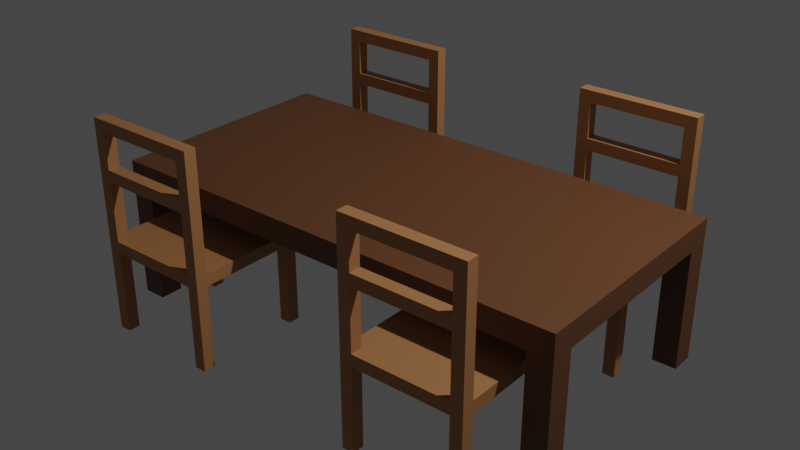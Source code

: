 # Source: table_chair.blend  (saved by Blender 3.4.6; exported with 4.5.12 LTS)
import bpy
from mathutils import Matrix  # noqa: F401  (used for matrix-valued properties, if any)

bpy.ops.wm.read_factory_settings(use_empty=True)
scene = bpy.context.scene
scene.name = 'Scene'

# ---- collections
col_camera_light = bpy.data.collections.new('Camera_Light'); scene.collection.children.link(col_camera_light)
col_furniture = bpy.data.collections.new('Furniture'); scene.collection.children.link(col_furniture)

# ---- materials (node trees are filled in below, after node groups)
mat_chair = bpy.data.materials.new('Chair')
mat_chair.use_transparent_shadow = False
mat_chair.diffuse_color = (0.4397, 0.1981, 0.07421, 1.0)
mat_table = bpy.data.materials.new('Table')
mat_table.use_transparent_shadow = False
mat_table.diffuse_color = (0.1441, 0.05613, 0.02122, 1.0)

# ---- material node trees
mat_chair.use_nodes = True; mat_chair.node_tree.nodes.clear()
_N = mat_chair.node_tree.nodes; _L = mat_chair.node_tree.links
n0 = _N.new('ShaderNodeBsdfPrincipled'); n0.name = 'Principled BSDF'; n0.location = (-69, 284)
n0.distribution = 'GGX'
n0.subsurface_method = 'RANDOM_WALK_SKIN'
n0.inputs[0].default_value = (0.4397, 0.1981, 0.07421, 1.0)
n0.inputs[3].default_value = 1.45
n0.inputs[27].default_value = (0.0, 0.0, 0.0, 1.0)
n0.inputs[28].default_value = 1.0
n1 = _N.new('ShaderNodeOutputMaterial'); n1.name = 'Material Output'; n1.location = (411, 245)
_L.new(n0.outputs[0], n1.inputs[0])
n1.is_active_output = True
mat_table.use_nodes = True; mat_table.node_tree.nodes.clear()
_N = mat_table.node_tree.nodes; _L = mat_table.node_tree.links
n0 = _N.new('ShaderNodeBsdfPrincipled'); n0.name = 'Principled BSDF'; n0.location = (10, 300)
n0.distribution = 'GGX'
n0.subsurface_method = 'RANDOM_WALK_SKIN'
n0.inputs[0].default_value = (0.1441, 0.05613, 0.02122, 1.0)
n0.inputs[3].default_value = 1.45
n0.inputs[27].default_value = (0.0, 0.0, 0.0, 1.0)
n0.inputs[28].default_value = 1.0
n1 = _N.new('ShaderNodeOutputMaterial'); n1.name = 'Material Output'; n1.location = (300, 300)
_L.new(n0.outputs[0], n1.inputs[0])
n1.is_active_output = True

# ---- world
world_world = bpy.data.worlds.new('World'); scene.world = world_world
world_world.use_nodes = True; world_world.node_tree.nodes.clear()
_N = world_world.node_tree.nodes; _L = world_world.node_tree.links
n0 = _N.new('ShaderNodeOutputWorld'); n0.name = 'World Output'; n0.location = (300, 300)
n1 = _N.new('ShaderNodeBackground'); n1.name = 'Background'; n1.location = (10, 300)
n1.inputs[0].default_value = (0.05088, 0.05088, 0.05088, 1.0)
_L.new(n1.outputs[0], n0.inputs[0])
n0.is_active_output = True
world_world.color = (0.05088, 0.05088, 0.05088)
world_world.use_sun_shadow = False
world_world.sun_shadow_jitter_overblur = 0.0

# ---- cameras
cam_camera_001 = bpy.data.cameras.new('Camera.001')
cam_camera_001.clip_end = 100.0
cam_camera_001.ortho_scale = 7.314

# ---- lights
light_light_001 = bpy.data.lights.new('Light.001', 'POINT')
light_light_001.transmission_factor = 0.0
light_light_001.energy = 1000.0
light_light_001.shadow_soft_size = 0.1
light_light_001.shadow_maximum_resolution = 0.006
light_light_001.use_absolute_resolution = True

# ---- meshes
me_cube_003 = bpy.data.meshes.new('Cube.003')
me_cube_003.from_pydata([(-0.5, -0.5, -0.1), (-0.5, -0.5, -7.451e-09), (-0.5, 0.5, -0.1), (-0.5, 0.5, -7.451e-09), (0.5, -0.5, -0.1), (0.5, -0.5, -7.451e-09), (0.5, 0.5, -0.1), (0.5, 0.5, -7.451e-09), (-0.5, 0.4, -0.1), (-0.5, -0.4, -0.1), (-0.5, -0.4, -7.451e-09), (-0.5, 0.4, -7.451e-09), (0.5, -0.4, -0.1), (0.5, 0.4, -0.1), (0.5, 0.4, -7.451e-09), (0.5, -0.4, -7.451e-09), (0.4, 0.5, -0.1), (-0.4, 0.5, -0.1), (-0.4, 0.5, -7.451e-09), (0.4, 0.5, -7.451e-09), (-0.4, -0.5, -0.1), (0.4, -0.5, -0.1), (0.4, -0.5, -7.451e-09), (-0.4, -0.5, -7.451e-09), (-0.4, 0.4, -7.451e-09), (0.4, 0.4, -7.451e-09), (-0.4, -0.4, -7.451e-09), (0.4, -0.4, -7.451e-09), (0.4, 0.4, -0.1), (-0.4, 0.4, -0.1), (0.4, -0.4, -0.1), (-0.4, -0.4, -0.1), (-0.5, -0.4, -0.8), (-0.5, -0.5, -0.8), (-0.4, 0.5, -0.8), (-0.5, 0.5, -0.8), (0.5, 0.4, -0.8), (0.5, 0.5, -0.8), (0.4, -0.5, -0.8), (0.5, -0.5, -0.8), (-0.5, 0.4, -0.8), (0.5, -0.4, -0.8), (-0.4, 0.4, -0.8), (-0.4, -0.4, -0.8), (0.4, 0.5, -0.8), (-0.4, -0.5, -0.8), (0.4, 0.4, -0.8), (0.4, -0.4, -0.8), (0.5, -0.4, 1.0), (0.5, -0.5, 1.0), (-0.4, -0.5, 1.0), (-0.5, -0.5, 1.0), (-0.5, -0.4, 1.0), (0.4, -0.4, 1.0), (0.4, -0.5, 1.0), (-0.4, -0.4, 1.0), (-0.5, -0.5, 0.9), (-0.5, -0.4, 0.9), (-0.4, -0.5, 0.9), (-0.4, -0.4, 0.9), (0.5, -0.5, 0.9), (0.4, -0.5, 0.9), (0.4, -0.4, 0.9), (0.5, -0.4, 0.9), (-0.5, -0.4, 0.6), (-0.5, -0.5, 0.6), (-0.4, -0.5, 0.6), (-0.4, -0.4, 0.6), (-0.5, -0.4, 0.5), (-0.5, -0.5, 0.5), (-0.4, -0.5, 0.5), (-0.4, -0.4, 0.5), (0.4, -0.5, 0.6), (0.5, -0.4, 0.6), (0.5, -0.5, 0.6), (0.4, -0.4, 0.6), (0.4, -0.5, 0.5), (0.5, -0.4, 0.5), (0.5, -0.5, 0.5), (0.4, -0.4, 0.5)], [], [(8, 11, 3, 2), (16, 19, 7, 6), (12, 15, 5, 4), (20, 23, 1, 0), (0, 9, 32, 33), (61, 60, 49, 54), (18, 3, 11, 24), (24, 11, 10, 26), (29, 8, 40, 42), (28, 13, 12, 30), (6, 7, 14, 13), (13, 14, 15, 12), (0, 1, 10, 9), (9, 10, 11, 8), (8, 29, 31, 9), (29, 28, 30, 31), (6, 13, 36, 37), (17, 16, 28, 29), (14, 25, 27, 15), (25, 24, 26, 27), (7, 19, 25, 14), (19, 18, 24, 25), (57, 56, 51, 52), (27, 26, 23, 22), (16, 6, 37, 44), (31, 30, 21, 20), (4, 5, 22, 21), (21, 22, 23, 20), (2, 3, 18, 17), (17, 18, 19, 16), (47, 41, 39, 38), (44, 37, 36, 46), (35, 34, 42, 40), (32, 43, 45, 33), (9, 31, 43, 32), (12, 4, 39, 41), (17, 29, 42, 34), (31, 20, 45, 43), (20, 0, 33, 45), (28, 16, 44, 46), (4, 21, 38, 39), (13, 28, 46, 36), (21, 30, 47, 38), (2, 17, 34, 35), (8, 2, 35, 40), (30, 12, 41, 47), (55, 52, 51, 50), (48, 53, 54, 49), (63, 62, 53, 48), (58, 59, 62, 61), (60, 63, 48, 49), (56, 58, 50, 51), (50, 58, 61, 54), (59, 57, 52, 55), (67, 64, 57, 59), (66, 67, 59, 58), (65, 66, 58, 56), (64, 65, 56, 57), (74, 73, 63, 60), (75, 72, 61, 62), (73, 75, 62, 63), (72, 74, 60, 61), (68, 69, 65, 64), (69, 70, 66, 65), (75, 79, 71, 67), (71, 68, 64, 67), (26, 10, 68, 71), (23, 26, 71, 70), (1, 23, 70, 69), (10, 1, 69, 68), (76, 78, 74, 72), (77, 79, 75, 73), (72, 75, 67, 66), (78, 77, 73, 74), (5, 15, 77, 78), (27, 22, 76, 79), (15, 27, 79, 77), (22, 5, 78, 76), (59, 55, 53, 62), (55, 50, 54, 53), (79, 76, 70, 71), (76, 72, 66, 70)])
_uv = me_cube_003.uv_layers.new(name='UVMap')
_uv.uv.foreach_set('vector', [0.375, 0.1667, 0.625, 0.1667, 0.625, 0.25, 0.375, 0.25, 0.375, 0.4167, 0.625, 0.4167, 0.625, 0.5, 0.375, 0.5, 0.375, 0.6667, 0.625, 0.6667, 0.625, 0.75, 0.375, 0.75, 0.375, 0.9167, 0.625, 0.9167, 0.625, 1.0, 0.375, 1.0, 0.375, 0.0, 0.375, 0.08333, 0.375, 0.08333, 0.375, 0.0, 0.625, 0.8333, 0.625, 0.75, 0.625, 0.75, 0.625, 0.8333, 0.7917, 0.5, 0.875, 0.5, 0.875, 0.5833, 0.7917, 0.5833, 0.7917, 0.5833, 0.875, 0.5833, 0.875, 0.6667, 0.7917, 0.6667, 0.2083, 0.5833, 0.125, 0.5833, 0.125, 0.5833, 0.2083, 0.5833, 0.2917, 0.5833, 0.375, 0.5833, 0.375, 0.6667, 0.2917, 0.6667, 0.375, 0.5, 0.625, 0.5, 0.625, 0.5833, 0.375, 0.5833, 0.375, 0.5833, 0.625, 0.5833, 0.625, 0.6667, 0.375, 0.6667, 0.375, 0.0, 0.625, 0.0, 0.625, 0.08333, 0.375, 0.08333, 0.375, 0.08333, 0.625, 0.08333, 0.625, 0.1667, 0.375, 0.1667, 0.125, 0.5833, 0.2083, 0.5833, 0.2083, 0.6667, 0.125, 0.6667, 0.2083, 0.5833, 0.2917, 0.5833, 0.2917, 0.6667, 0.2083, 0.6667, 0.375, 0.5, 0.375, 0.5833, 0.375, 0.5833, 0.375, 0.5, 0.2083, 0.5, 0.2917, 0.5, 0.2917, 0.5833, 0.2083, 0.5833, 0.625, 0.5833, 0.7083, 0.5833, 0.7083, 0.6667, 0.625, 0.6667, 0.7083, 0.5833, 0.7917, 0.5833, 0.7917, 0.6667, 0.7083, 0.6667, 0.625, 0.5, 0.7083, 0.5, 0.7083, 0.5833, 0.625, 0.5833, 0.7083, 0.5, 0.7917, 0.5, 0.7917, 0.5833, 0.7083, 0.5833, 0.625, 0.08333, 0.625, 0.0, 0.625, 0.0, 0.625, 0.08333, 0.7083, 0.6667, 0.7917, 0.6667, 0.7917, 0.75, 0.7083, 0.75, 0.375, 0.4167, 0.375, 0.5, 0.375, 0.5, 0.375, 0.4167, 0.2083, 0.6667, 0.2917, 0.6667, 0.2917, 0.75, 0.2083, 0.75, 0.375, 0.75, 0.625, 0.75, 0.625, 0.8333, 0.375, 0.8333, 0.375, 0.8333, 0.625, 0.8333, 0.625, 0.9167, 0.375, 0.9167, 0.375, 0.25, 0.625, 0.25, 0.625, 0.3333, 0.375, 0.3333, 0.375, 0.3333, 0.625, 0.3333, 0.625, 0.4167, 0.375, 0.4167, 0.2917, 0.6667, 0.375, 0.6667, 0.375, 0.75, 0.2917, 0.75, 0.2917, 0.5, 0.375, 0.5, 0.375, 0.5833, 0.2917, 0.5833, 0.125, 0.5, 0.2083, 0.5, 0.2083, 0.5833, 0.125, 0.5833, 0.125, 0.6667, 0.2083, 0.6667, 0.2083, 0.75, 0.125, 0.75, 0.125, 0.6667, 0.2083, 0.6667, 0.2083, 0.6667, 0.125, 0.6667, 0.375, 0.6667, 0.375, 0.75, 0.375, 0.75, 0.375, 0.6667, 0.2083, 0.5, 0.2083, 0.5833, 0.2083, 0.5833, 0.2083, 0.5, 0.2083, 0.6667, 0.2083, 0.75, 0.2083, 0.75, 0.2083, 0.6667, 0.375, 0.9167, 0.375, 1.0, 0.375, 1.0, 0.375, 0.9167, 0.2917, 0.5833, 0.2917, 0.5, 0.2917, 0.5, 0.2917, 0.5833, 0.375, 0.75, 0.375, 0.8333, 0.375, 0.8333, 0.375, 0.75, 0.375, 0.5833, 0.2917, 0.5833, 0.2917, 0.5833, 0.375, 0.5833, 0.2917, 0.75, 0.2917, 0.6667, 0.2917, 0.6667, 0.2917, 0.75, 0.375, 0.25, 0.375, 0.3333, 0.375, 0.3333, 0.375, 0.25, 0.375, 0.1667, 0.375, 0.25, 0.375, 0.25, 0.375, 0.1667, 0.2917, 0.6667, 0.375, 0.6667, 0.375, 0.6667, 0.2917, 0.6667, 0.7917, 0.6667, 0.875, 0.6667, 0.875, 0.75, 0.7917, 0.75, 0.625, 0.6667, 0.7083, 0.6667, 0.7083, 0.75, 0.625, 0.75, 0.625, 0.6667, 0.7083, 0.6667, 0.7083, 0.6667, 0.625, 0.6667, 0.7917, 0.75, 0.7917, 0.6667, 0.7083, 0.6667, 0.7083, 0.75, 0.625, 0.75, 0.625, 0.6667, 0.625, 0.6667, 0.625, 0.75, 0.625, 1.0, 0.625, 0.9167, 0.625, 0.9167, 0.625, 1.0, 0.625, 0.9167, 0.625, 0.9167, 0.625, 0.8333, 0.625, 0.8333, 0.7917, 0.6667, 0.875, 0.6667, 0.875, 0.6667, 0.7917, 0.6667, 0.7917, 0.6667, 0.875, 0.6667, 0.875, 0.6667, 0.7917, 0.6667, 0.7917, 0.75, 0.7917, 0.6667, 0.7917, 0.6667, 0.7917, 0.75, 0.625, 1.0, 0.625, 0.9167, 0.625, 0.9167, 0.625, 1.0, 0.625, 0.08333, 0.625, 0.0, 0.625, 0.0, 0.625, 0.08333, 0.625, 0.75, 0.625, 0.6667, 0.625, 0.6667, 0.625, 0.75, 0.7083, 0.6667, 0.7083, 0.75, 0.7083, 0.75, 0.7083, 0.6667, 0.625, 0.6667, 0.7083, 0.6667, 0.7083, 0.6667, 0.625, 0.6667, 0.625, 0.8333, 0.625, 0.75, 0.625, 0.75, 0.625, 0.8333, 0.625, 0.08333, 0.625, 0.0, 0.625, 0.0, 0.625, 0.08333, 0.625, 1.0, 0.625, 0.9167, 0.625, 0.9167, 0.625, 1.0, 0.7083, 0.6667, 0.7083, 0.6667, 0.7917, 0.6667, 0.7917, 0.6667, 0.7917, 0.6667, 0.875, 0.6667, 0.875, 0.6667, 0.7917, 0.6667, 0.7917, 0.6667, 0.875, 0.6667, 0.875, 0.6667, 0.7917, 0.6667, 0.7917, 0.75, 0.7917, 0.6667, 0.7917, 0.6667, 0.7917, 0.75, 0.625, 1.0, 0.625, 0.9167, 0.625, 0.9167, 0.625, 1.0, 0.625, 0.08333, 0.625, 0.0, 0.625, 0.0, 0.625, 0.08333, 0.625, 0.8333, 0.625, 0.75, 0.625, 0.75, 0.625, 0.8333, 0.625, 0.6667, 0.7083, 0.6667, 0.7083, 0.6667, 0.625, 0.6667, 0.7083, 0.75, 0.7083, 0.6667, 0.7917, 0.6667, 0.7917, 0.75, 0.625, 0.75, 0.625, 0.6667, 0.625, 0.6667, 0.625, 0.75, 0.625, 0.75, 0.625, 0.6667, 0.625, 0.6667, 0.625, 0.75, 0.7083, 0.6667, 0.7083, 0.75, 0.7083, 0.75, 0.7083, 0.6667, 0.625, 0.6667, 0.7083, 0.6667, 0.7083, 0.6667, 0.625, 0.6667, 0.625, 0.8333, 0.625, 0.75, 0.625, 0.75, 0.625, 0.8333, 0.7917, 0.6667, 0.7917, 0.6667, 0.7083, 0.6667, 0.7083, 0.6667, 0.7917, 0.6667, 0.7917, 0.75, 0.7083, 0.75, 0.7083, 0.6667, 0.7083, 0.6667, 0.7083, 0.75, 0.7917, 0.75, 0.7917, 0.6667, 0.625, 0.8333, 0.625, 0.8333, 0.625, 0.9167, 0.625, 0.9167])
me_cube_003.materials.append(mat_chair)
me_cube_003.update()
me_cube_004 = bpy.data.meshes.new('Cube.004')
me_cube_004.from_pydata([(-0.5, -0.5, -0.1), (-0.5, -0.5, -7.451e-09), (-0.5, 0.5, -0.1), (-0.5, 0.5, -7.451e-09), (0.5, -0.5, -0.1), (0.5, -0.5, -7.451e-09), (0.5, 0.5, -0.1), (0.5, 0.5, -7.451e-09), (-0.5, 0.4, -0.1), (-0.5, -0.4, -0.1), (-0.5, -0.4, -7.451e-09), (-0.5, 0.4, -7.451e-09), (0.5, -0.4, -0.1), (0.5, 0.4, -0.1), (0.5, 0.4, -7.451e-09), (0.5, -0.4, -7.451e-09), (0.4, 0.5, -0.1), (-0.4, 0.5, -0.1), (-0.4, 0.5, -7.451e-09), (0.4, 0.5, -7.451e-09), (-0.4, -0.5, -0.1), (0.4, -0.5, -0.1), (0.4, -0.5, -7.451e-09), (-0.4, -0.5, -7.451e-09), (-0.4, 0.4, -7.451e-09), (0.4, 0.4, -7.451e-09), (-0.4, -0.4, -7.451e-09), (0.4, -0.4, -7.451e-09), (0.4, 0.4, -0.1), (-0.4, 0.4, -0.1), (0.4, -0.4, -0.1), (-0.4, -0.4, -0.1), (-0.5, -0.4, -0.8), (-0.5, -0.5, -0.8), (-0.4, 0.5, -0.8), (-0.5, 0.5, -0.8), (0.5, 0.4, -0.8), (0.5, 0.5, -0.8), (0.4, -0.5, -0.8), (0.5, -0.5, -0.8), (-0.5, 0.4, -0.8), (0.5, -0.4, -0.8), (-0.4, 0.4, -0.8), (-0.4, -0.4, -0.8), (0.4, 0.5, -0.8), (-0.4, -0.5, -0.8), (0.4, 0.4, -0.8), (0.4, -0.4, -0.8), (0.5, -0.4, 1.0), (0.5, -0.5, 1.0), (-0.4, -0.5, 1.0), (-0.5, -0.5, 1.0), (-0.5, -0.4, 1.0), (0.4, -0.4, 1.0), (0.4, -0.5, 1.0), (-0.4, -0.4, 1.0), (-0.5, -0.5, 0.9), (-0.5, -0.4, 0.9), (-0.4, -0.5, 0.9), (-0.4, -0.4, 0.9), (0.5, -0.5, 0.9), (0.4, -0.5, 0.9), (0.4, -0.4, 0.9), (0.5, -0.4, 0.9), (-0.5, -0.4, 0.6), (-0.5, -0.5, 0.6), (-0.4, -0.5, 0.6), (-0.4, -0.4, 0.6), (-0.5, -0.4, 0.5), (-0.5, -0.5, 0.5), (-0.4, -0.5, 0.5), (-0.4, -0.4, 0.5), (0.4, -0.5, 0.6), (0.5, -0.4, 0.6), (0.5, -0.5, 0.6), (0.4, -0.4, 0.6), (0.4, -0.5, 0.5), (0.5, -0.4, 0.5), (0.5, -0.5, 0.5), (0.4, -0.4, 0.5)], [], [(8, 11, 3, 2), (16, 19, 7, 6), (12, 15, 5, 4), (20, 23, 1, 0), (0, 9, 32, 33), (61, 60, 49, 54), (18, 3, 11, 24), (24, 11, 10, 26), (29, 8, 40, 42), (28, 13, 12, 30), (6, 7, 14, 13), (13, 14, 15, 12), (0, 1, 10, 9), (9, 10, 11, 8), (8, 29, 31, 9), (29, 28, 30, 31), (6, 13, 36, 37), (17, 16, 28, 29), (14, 25, 27, 15), (25, 24, 26, 27), (7, 19, 25, 14), (19, 18, 24, 25), (57, 56, 51, 52), (27, 26, 23, 22), (16, 6, 37, 44), (31, 30, 21, 20), (4, 5, 22, 21), (21, 22, 23, 20), (2, 3, 18, 17), (17, 18, 19, 16), (47, 41, 39, 38), (44, 37, 36, 46), (35, 34, 42, 40), (32, 43, 45, 33), (9, 31, 43, 32), (12, 4, 39, 41), (17, 29, 42, 34), (31, 20, 45, 43), (20, 0, 33, 45), (28, 16, 44, 46), (4, 21, 38, 39), (13, 28, 46, 36), (21, 30, 47, 38), (2, 17, 34, 35), (8, 2, 35, 40), (30, 12, 41, 47), (55, 52, 51, 50), (48, 53, 54, 49), (63, 62, 53, 48), (58, 59, 62, 61), (60, 63, 48, 49), (56, 58, 50, 51), (50, 58, 61, 54), (59, 57, 52, 55), (67, 64, 57, 59), (66, 67, 59, 58), (65, 66, 58, 56), (64, 65, 56, 57), (74, 73, 63, 60), (75, 72, 61, 62), (73, 75, 62, 63), (72, 74, 60, 61), (68, 69, 65, 64), (69, 70, 66, 65), (75, 79, 71, 67), (71, 68, 64, 67), (26, 10, 68, 71), (23, 26, 71, 70), (1, 23, 70, 69), (10, 1, 69, 68), (76, 78, 74, 72), (77, 79, 75, 73), (72, 75, 67, 66), (78, 77, 73, 74), (5, 15, 77, 78), (27, 22, 76, 79), (15, 27, 79, 77), (22, 5, 78, 76), (59, 55, 53, 62), (55, 50, 54, 53), (79, 76, 70, 71), (76, 72, 66, 70)])
_uv = me_cube_004.uv_layers.new(name='UVMap')
_uv.uv.foreach_set('vector', [0.375, 0.1667, 0.625, 0.1667, 0.625, 0.25, 0.375, 0.25, 0.375, 0.4167, 0.625, 0.4167, 0.625, 0.5, 0.375, 0.5, 0.375, 0.6667, 0.625, 0.6667, 0.625, 0.75, 0.375, 0.75, 0.375, 0.9167, 0.625, 0.9167, 0.625, 1.0, 0.375, 1.0, 0.375, 0.0, 0.375, 0.08333, 0.375, 0.08333, 0.375, 0.0, 0.625, 0.8333, 0.625, 0.75, 0.625, 0.75, 0.625, 0.8333, 0.7917, 0.5, 0.875, 0.5, 0.875, 0.5833, 0.7917, 0.5833, 0.7917, 0.5833, 0.875, 0.5833, 0.875, 0.6667, 0.7917, 0.6667, 0.2083, 0.5833, 0.125, 0.5833, 0.125, 0.5833, 0.2083, 0.5833, 0.2917, 0.5833, 0.375, 0.5833, 0.375, 0.6667, 0.2917, 0.6667, 0.375, 0.5, 0.625, 0.5, 0.625, 0.5833, 0.375, 0.5833, 0.375, 0.5833, 0.625, 0.5833, 0.625, 0.6667, 0.375, 0.6667, 0.375, 0.0, 0.625, 0.0, 0.625, 0.08333, 0.375, 0.08333, 0.375, 0.08333, 0.625, 0.08333, 0.625, 0.1667, 0.375, 0.1667, 0.125, 0.5833, 0.2083, 0.5833, 0.2083, 0.6667, 0.125, 0.6667, 0.2083, 0.5833, 0.2917, 0.5833, 0.2917, 0.6667, 0.2083, 0.6667, 0.375, 0.5, 0.375, 0.5833, 0.375, 0.5833, 0.375, 0.5, 0.2083, 0.5, 0.2917, 0.5, 0.2917, 0.5833, 0.2083, 0.5833, 0.625, 0.5833, 0.7083, 0.5833, 0.7083, 0.6667, 0.625, 0.6667, 0.7083, 0.5833, 0.7917, 0.5833, 0.7917, 0.6667, 0.7083, 0.6667, 0.625, 0.5, 0.7083, 0.5, 0.7083, 0.5833, 0.625, 0.5833, 0.7083, 0.5, 0.7917, 0.5, 0.7917, 0.5833, 0.7083, 0.5833, 0.625, 0.08333, 0.625, 0.0, 0.625, 0.0, 0.625, 0.08333, 0.7083, 0.6667, 0.7917, 0.6667, 0.7917, 0.75, 0.7083, 0.75, 0.375, 0.4167, 0.375, 0.5, 0.375, 0.5, 0.375, 0.4167, 0.2083, 0.6667, 0.2917, 0.6667, 0.2917, 0.75, 0.2083, 0.75, 0.375, 0.75, 0.625, 0.75, 0.625, 0.8333, 0.375, 0.8333, 0.375, 0.8333, 0.625, 0.8333, 0.625, 0.9167, 0.375, 0.9167, 0.375, 0.25, 0.625, 0.25, 0.625, 0.3333, 0.375, 0.3333, 0.375, 0.3333, 0.625, 0.3333, 0.625, 0.4167, 0.375, 0.4167, 0.2917, 0.6667, 0.375, 0.6667, 0.375, 0.75, 0.2917, 0.75, 0.2917, 0.5, 0.375, 0.5, 0.375, 0.5833, 0.2917, 0.5833, 0.125, 0.5, 0.2083, 0.5, 0.2083, 0.5833, 0.125, 0.5833, 0.125, 0.6667, 0.2083, 0.6667, 0.2083, 0.75, 0.125, 0.75, 0.125, 0.6667, 0.2083, 0.6667, 0.2083, 0.6667, 0.125, 0.6667, 0.375, 0.6667, 0.375, 0.75, 0.375, 0.75, 0.375, 0.6667, 0.2083, 0.5, 0.2083, 0.5833, 0.2083, 0.5833, 0.2083, 0.5, 0.2083, 0.6667, 0.2083, 0.75, 0.2083, 0.75, 0.2083, 0.6667, 0.375, 0.9167, 0.375, 1.0, 0.375, 1.0, 0.375, 0.9167, 0.2917, 0.5833, 0.2917, 0.5, 0.2917, 0.5, 0.2917, 0.5833, 0.375, 0.75, 0.375, 0.8333, 0.375, 0.8333, 0.375, 0.75, 0.375, 0.5833, 0.2917, 0.5833, 0.2917, 0.5833, 0.375, 0.5833, 0.2917, 0.75, 0.2917, 0.6667, 0.2917, 0.6667, 0.2917, 0.75, 0.375, 0.25, 0.375, 0.3333, 0.375, 0.3333, 0.375, 0.25, 0.375, 0.1667, 0.375, 0.25, 0.375, 0.25, 0.375, 0.1667, 0.2917, 0.6667, 0.375, 0.6667, 0.375, 0.6667, 0.2917, 0.6667, 0.7917, 0.6667, 0.875, 0.6667, 0.875, 0.75, 0.7917, 0.75, 0.625, 0.6667, 0.7083, 0.6667, 0.7083, 0.75, 0.625, 0.75, 0.625, 0.6667, 0.7083, 0.6667, 0.7083, 0.6667, 0.625, 0.6667, 0.7917, 0.75, 0.7917, 0.6667, 0.7083, 0.6667, 0.7083, 0.75, 0.625, 0.75, 0.625, 0.6667, 0.625, 0.6667, 0.625, 0.75, 0.625, 1.0, 0.625, 0.9167, 0.625, 0.9167, 0.625, 1.0, 0.625, 0.9167, 0.625, 0.9167, 0.625, 0.8333, 0.625, 0.8333, 0.7917, 0.6667, 0.875, 0.6667, 0.875, 0.6667, 0.7917, 0.6667, 0.7917, 0.6667, 0.875, 0.6667, 0.875, 0.6667, 0.7917, 0.6667, 0.7917, 0.75, 0.7917, 0.6667, 0.7917, 0.6667, 0.7917, 0.75, 0.625, 1.0, 0.625, 0.9167, 0.625, 0.9167, 0.625, 1.0, 0.625, 0.08333, 0.625, 0.0, 0.625, 0.0, 0.625, 0.08333, 0.625, 0.75, 0.625, 0.6667, 0.625, 0.6667, 0.625, 0.75, 0.7083, 0.6667, 0.7083, 0.75, 0.7083, 0.75, 0.7083, 0.6667, 0.625, 0.6667, 0.7083, 0.6667, 0.7083, 0.6667, 0.625, 0.6667, 0.625, 0.8333, 0.625, 0.75, 0.625, 0.75, 0.625, 0.8333, 0.625, 0.08333, 0.625, 0.0, 0.625, 0.0, 0.625, 0.08333, 0.625, 1.0, 0.625, 0.9167, 0.625, 0.9167, 0.625, 1.0, 0.7083, 0.6667, 0.7083, 0.6667, 0.7917, 0.6667, 0.7917, 0.6667, 0.7917, 0.6667, 0.875, 0.6667, 0.875, 0.6667, 0.7917, 0.6667, 0.7917, 0.6667, 0.875, 0.6667, 0.875, 0.6667, 0.7917, 0.6667, 0.7917, 0.75, 0.7917, 0.6667, 0.7917, 0.6667, 0.7917, 0.75, 0.625, 1.0, 0.625, 0.9167, 0.625, 0.9167, 0.625, 1.0, 0.625, 0.08333, 0.625, 0.0, 0.625, 0.0, 0.625, 0.08333, 0.625, 0.8333, 0.625, 0.75, 0.625, 0.75, 0.625, 0.8333, 0.625, 0.6667, 0.7083, 0.6667, 0.7083, 0.6667, 0.625, 0.6667, 0.7083, 0.75, 0.7083, 0.6667, 0.7917, 0.6667, 0.7917, 0.75, 0.625, 0.75, 0.625, 0.6667, 0.625, 0.6667, 0.625, 0.75, 0.625, 0.75, 0.625, 0.6667, 0.625, 0.6667, 0.625, 0.75, 0.7083, 0.6667, 0.7083, 0.75, 0.7083, 0.75, 0.7083, 0.6667, 0.625, 0.6667, 0.7083, 0.6667, 0.7083, 0.6667, 0.625, 0.6667, 0.625, 0.8333, 0.625, 0.75, 0.625, 0.75, 0.625, 0.8333, 0.7917, 0.6667, 0.7917, 0.6667, 0.7083, 0.6667, 0.7083, 0.6667, 0.7917, 0.6667, 0.7917, 0.75, 0.7083, 0.75, 0.7083, 0.6667, 0.7083, 0.6667, 0.7083, 0.75, 0.7917, 0.75, 0.7917, 0.6667, 0.625, 0.8333, 0.625, 0.8333, 0.625, 0.9167, 0.625, 0.9167])
me_cube_004.materials.append(mat_chair)
me_cube_004.update()
me_cube_005 = bpy.data.meshes.new('Cube.005')
me_cube_005.from_pydata([(-0.5, -0.5, -0.1), (-0.5, -0.5, -7.451e-09), (-0.5, 0.5, -0.1), (-0.5, 0.5, -7.451e-09), (0.5, -0.5, -0.1), (0.5, -0.5, -7.451e-09), (0.5, 0.5, -0.1), (0.5, 0.5, -7.451e-09), (-0.5, 0.4, -0.1), (-0.5, -0.4, -0.1), (-0.5, -0.4, -7.451e-09), (-0.5, 0.4, -7.451e-09), (0.5, -0.4, -0.1), (0.5, 0.4, -0.1), (0.5, 0.4, -7.451e-09), (0.5, -0.4, -7.451e-09), (0.4, 0.5, -0.1), (-0.4, 0.5, -0.1), (-0.4, 0.5, -7.451e-09), (0.4, 0.5, -7.451e-09), (-0.4, -0.5, -0.1), (0.4, -0.5, -0.1), (0.4, -0.5, -7.451e-09), (-0.4, -0.5, -7.451e-09), (-0.4, 0.4, -7.451e-09), (0.4, 0.4, -7.451e-09), (-0.4, -0.4, -7.451e-09), (0.4, -0.4, -7.451e-09), (0.4, 0.4, -0.1), (-0.4, 0.4, -0.1), (0.4, -0.4, -0.1), (-0.4, -0.4, -0.1), (-0.5, -0.4, -0.8), (-0.5, -0.5, -0.8), (-0.4, 0.5, -0.8), (-0.5, 0.5, -0.8), (0.5, 0.4, -0.8), (0.5, 0.5, -0.8), (0.4, -0.5, -0.8), (0.5, -0.5, -0.8), (-0.5, 0.4, -0.8), (0.5, -0.4, -0.8), (-0.4, 0.4, -0.8), (-0.4, -0.4, -0.8), (0.4, 0.5, -0.8), (-0.4, -0.5, -0.8), (0.4, 0.4, -0.8), (0.4, -0.4, -0.8), (0.5, -0.4, 1.0), (0.5, -0.5, 1.0), (-0.4, -0.5, 1.0), (-0.5, -0.5, 1.0), (-0.5, -0.4, 1.0), (0.4, -0.4, 1.0), (0.4, -0.5, 1.0), (-0.4, -0.4, 1.0), (-0.5, -0.5, 0.9), (-0.5, -0.4, 0.9), (-0.4, -0.5, 0.9), (-0.4, -0.4, 0.9), (0.5, -0.5, 0.9), (0.4, -0.5, 0.9), (0.4, -0.4, 0.9), (0.5, -0.4, 0.9), (-0.5, -0.4, 0.6), (-0.5, -0.5, 0.6), (-0.4, -0.5, 0.6), (-0.4, -0.4, 0.6), (-0.5, -0.4, 0.5), (-0.5, -0.5, 0.5), (-0.4, -0.5, 0.5), (-0.4, -0.4, 0.5), (0.4, -0.5, 0.6), (0.5, -0.4, 0.6), (0.5, -0.5, 0.6), (0.4, -0.4, 0.6), (0.4, -0.5, 0.5), (0.5, -0.4, 0.5), (0.5, -0.5, 0.5), (0.4, -0.4, 0.5)], [], [(8, 11, 3, 2), (16, 19, 7, 6), (12, 15, 5, 4), (20, 23, 1, 0), (0, 9, 32, 33), (61, 60, 49, 54), (18, 3, 11, 24), (24, 11, 10, 26), (29, 8, 40, 42), (28, 13, 12, 30), (6, 7, 14, 13), (13, 14, 15, 12), (0, 1, 10, 9), (9, 10, 11, 8), (8, 29, 31, 9), (29, 28, 30, 31), (6, 13, 36, 37), (17, 16, 28, 29), (14, 25, 27, 15), (25, 24, 26, 27), (7, 19, 25, 14), (19, 18, 24, 25), (57, 56, 51, 52), (27, 26, 23, 22), (16, 6, 37, 44), (31, 30, 21, 20), (4, 5, 22, 21), (21, 22, 23, 20), (2, 3, 18, 17), (17, 18, 19, 16), (47, 41, 39, 38), (44, 37, 36, 46), (35, 34, 42, 40), (32, 43, 45, 33), (9, 31, 43, 32), (12, 4, 39, 41), (17, 29, 42, 34), (31, 20, 45, 43), (20, 0, 33, 45), (28, 16, 44, 46), (4, 21, 38, 39), (13, 28, 46, 36), (21, 30, 47, 38), (2, 17, 34, 35), (8, 2, 35, 40), (30, 12, 41, 47), (55, 52, 51, 50), (48, 53, 54, 49), (63, 62, 53, 48), (58, 59, 62, 61), (60, 63, 48, 49), (56, 58, 50, 51), (50, 58, 61, 54), (59, 57, 52, 55), (67, 64, 57, 59), (66, 67, 59, 58), (65, 66, 58, 56), (64, 65, 56, 57), (74, 73, 63, 60), (75, 72, 61, 62), (73, 75, 62, 63), (72, 74, 60, 61), (68, 69, 65, 64), (69, 70, 66, 65), (75, 79, 71, 67), (71, 68, 64, 67), (26, 10, 68, 71), (23, 26, 71, 70), (1, 23, 70, 69), (10, 1, 69, 68), (76, 78, 74, 72), (77, 79, 75, 73), (72, 75, 67, 66), (78, 77, 73, 74), (5, 15, 77, 78), (27, 22, 76, 79), (15, 27, 79, 77), (22, 5, 78, 76), (59, 55, 53, 62), (55, 50, 54, 53), (79, 76, 70, 71), (76, 72, 66, 70)])
_uv = me_cube_005.uv_layers.new(name='UVMap')
_uv.uv.foreach_set('vector', [0.375, 0.1667, 0.625, 0.1667, 0.625, 0.25, 0.375, 0.25, 0.375, 0.4167, 0.625, 0.4167, 0.625, 0.5, 0.375, 0.5, 0.375, 0.6667, 0.625, 0.6667, 0.625, 0.75, 0.375, 0.75, 0.375, 0.9167, 0.625, 0.9167, 0.625, 1.0, 0.375, 1.0, 0.375, 0.0, 0.375, 0.08333, 0.375, 0.08333, 0.375, 0.0, 0.625, 0.8333, 0.625, 0.75, 0.625, 0.75, 0.625, 0.8333, 0.7917, 0.5, 0.875, 0.5, 0.875, 0.5833, 0.7917, 0.5833, 0.7917, 0.5833, 0.875, 0.5833, 0.875, 0.6667, 0.7917, 0.6667, 0.2083, 0.5833, 0.125, 0.5833, 0.125, 0.5833, 0.2083, 0.5833, 0.2917, 0.5833, 0.375, 0.5833, 0.375, 0.6667, 0.2917, 0.6667, 0.375, 0.5, 0.625, 0.5, 0.625, 0.5833, 0.375, 0.5833, 0.375, 0.5833, 0.625, 0.5833, 0.625, 0.6667, 0.375, 0.6667, 0.375, 0.0, 0.625, 0.0, 0.625, 0.08333, 0.375, 0.08333, 0.375, 0.08333, 0.625, 0.08333, 0.625, 0.1667, 0.375, 0.1667, 0.125, 0.5833, 0.2083, 0.5833, 0.2083, 0.6667, 0.125, 0.6667, 0.2083, 0.5833, 0.2917, 0.5833, 0.2917, 0.6667, 0.2083, 0.6667, 0.375, 0.5, 0.375, 0.5833, 0.375, 0.5833, 0.375, 0.5, 0.2083, 0.5, 0.2917, 0.5, 0.2917, 0.5833, 0.2083, 0.5833, 0.625, 0.5833, 0.7083, 0.5833, 0.7083, 0.6667, 0.625, 0.6667, 0.7083, 0.5833, 0.7917, 0.5833, 0.7917, 0.6667, 0.7083, 0.6667, 0.625, 0.5, 0.7083, 0.5, 0.7083, 0.5833, 0.625, 0.5833, 0.7083, 0.5, 0.7917, 0.5, 0.7917, 0.5833, 0.7083, 0.5833, 0.625, 0.08333, 0.625, 0.0, 0.625, 0.0, 0.625, 0.08333, 0.7083, 0.6667, 0.7917, 0.6667, 0.7917, 0.75, 0.7083, 0.75, 0.375, 0.4167, 0.375, 0.5, 0.375, 0.5, 0.375, 0.4167, 0.2083, 0.6667, 0.2917, 0.6667, 0.2917, 0.75, 0.2083, 0.75, 0.375, 0.75, 0.625, 0.75, 0.625, 0.8333, 0.375, 0.8333, 0.375, 0.8333, 0.625, 0.8333, 0.625, 0.9167, 0.375, 0.9167, 0.375, 0.25, 0.625, 0.25, 0.625, 0.3333, 0.375, 0.3333, 0.375, 0.3333, 0.625, 0.3333, 0.625, 0.4167, 0.375, 0.4167, 0.2917, 0.6667, 0.375, 0.6667, 0.375, 0.75, 0.2917, 0.75, 0.2917, 0.5, 0.375, 0.5, 0.375, 0.5833, 0.2917, 0.5833, 0.125, 0.5, 0.2083, 0.5, 0.2083, 0.5833, 0.125, 0.5833, 0.125, 0.6667, 0.2083, 0.6667, 0.2083, 0.75, 0.125, 0.75, 0.125, 0.6667, 0.2083, 0.6667, 0.2083, 0.6667, 0.125, 0.6667, 0.375, 0.6667, 0.375, 0.75, 0.375, 0.75, 0.375, 0.6667, 0.2083, 0.5, 0.2083, 0.5833, 0.2083, 0.5833, 0.2083, 0.5, 0.2083, 0.6667, 0.2083, 0.75, 0.2083, 0.75, 0.2083, 0.6667, 0.375, 0.9167, 0.375, 1.0, 0.375, 1.0, 0.375, 0.9167, 0.2917, 0.5833, 0.2917, 0.5, 0.2917, 0.5, 0.2917, 0.5833, 0.375, 0.75, 0.375, 0.8333, 0.375, 0.8333, 0.375, 0.75, 0.375, 0.5833, 0.2917, 0.5833, 0.2917, 0.5833, 0.375, 0.5833, 0.2917, 0.75, 0.2917, 0.6667, 0.2917, 0.6667, 0.2917, 0.75, 0.375, 0.25, 0.375, 0.3333, 0.375, 0.3333, 0.375, 0.25, 0.375, 0.1667, 0.375, 0.25, 0.375, 0.25, 0.375, 0.1667, 0.2917, 0.6667, 0.375, 0.6667, 0.375, 0.6667, 0.2917, 0.6667, 0.7917, 0.6667, 0.875, 0.6667, 0.875, 0.75, 0.7917, 0.75, 0.625, 0.6667, 0.7083, 0.6667, 0.7083, 0.75, 0.625, 0.75, 0.625, 0.6667, 0.7083, 0.6667, 0.7083, 0.6667, 0.625, 0.6667, 0.7917, 0.75, 0.7917, 0.6667, 0.7083, 0.6667, 0.7083, 0.75, 0.625, 0.75, 0.625, 0.6667, 0.625, 0.6667, 0.625, 0.75, 0.625, 1.0, 0.625, 0.9167, 0.625, 0.9167, 0.625, 1.0, 0.625, 0.9167, 0.625, 0.9167, 0.625, 0.8333, 0.625, 0.8333, 0.7917, 0.6667, 0.875, 0.6667, 0.875, 0.6667, 0.7917, 0.6667, 0.7917, 0.6667, 0.875, 0.6667, 0.875, 0.6667, 0.7917, 0.6667, 0.7917, 0.75, 0.7917, 0.6667, 0.7917, 0.6667, 0.7917, 0.75, 0.625, 1.0, 0.625, 0.9167, 0.625, 0.9167, 0.625, 1.0, 0.625, 0.08333, 0.625, 0.0, 0.625, 0.0, 0.625, 0.08333, 0.625, 0.75, 0.625, 0.6667, 0.625, 0.6667, 0.625, 0.75, 0.7083, 0.6667, 0.7083, 0.75, 0.7083, 0.75, 0.7083, 0.6667, 0.625, 0.6667, 0.7083, 0.6667, 0.7083, 0.6667, 0.625, 0.6667, 0.625, 0.8333, 0.625, 0.75, 0.625, 0.75, 0.625, 0.8333, 0.625, 0.08333, 0.625, 0.0, 0.625, 0.0, 0.625, 0.08333, 0.625, 1.0, 0.625, 0.9167, 0.625, 0.9167, 0.625, 1.0, 0.7083, 0.6667, 0.7083, 0.6667, 0.7917, 0.6667, 0.7917, 0.6667, 0.7917, 0.6667, 0.875, 0.6667, 0.875, 0.6667, 0.7917, 0.6667, 0.7917, 0.6667, 0.875, 0.6667, 0.875, 0.6667, 0.7917, 0.6667, 0.7917, 0.75, 0.7917, 0.6667, 0.7917, 0.6667, 0.7917, 0.75, 0.625, 1.0, 0.625, 0.9167, 0.625, 0.9167, 0.625, 1.0, 0.625, 0.08333, 0.625, 0.0, 0.625, 0.0, 0.625, 0.08333, 0.625, 0.8333, 0.625, 0.75, 0.625, 0.75, 0.625, 0.8333, 0.625, 0.6667, 0.7083, 0.6667, 0.7083, 0.6667, 0.625, 0.6667, 0.7083, 0.75, 0.7083, 0.6667, 0.7917, 0.6667, 0.7917, 0.75, 0.625, 0.75, 0.625, 0.6667, 0.625, 0.6667, 0.625, 0.75, 0.625, 0.75, 0.625, 0.6667, 0.625, 0.6667, 0.625, 0.75, 0.7083, 0.6667, 0.7083, 0.75, 0.7083, 0.75, 0.7083, 0.6667, 0.625, 0.6667, 0.7083, 0.6667, 0.7083, 0.6667, 0.625, 0.6667, 0.625, 0.8333, 0.625, 0.75, 0.625, 0.75, 0.625, 0.8333, 0.7917, 0.6667, 0.7917, 0.6667, 0.7083, 0.6667, 0.7083, 0.6667, 0.7917, 0.6667, 0.7917, 0.75, 0.7083, 0.75, 0.7083, 0.6667, 0.7083, 0.6667, 0.7083, 0.75, 0.7917, 0.75, 0.7917, 0.6667, 0.625, 0.8333, 0.625, 0.8333, 0.625, 0.9167, 0.625, 0.9167])
me_cube_005.materials.append(mat_chair)
me_cube_005.update()
me_cube_006 = bpy.data.meshes.new('Cube.006')
me_cube_006.from_pydata([(-0.5, -0.5, -0.1), (-0.5, -0.5, -7.451e-09), (-0.5, 0.5, -0.1), (-0.5, 0.5, -7.451e-09), (0.5, -0.5, -0.1), (0.5, -0.5, -7.451e-09), (0.5, 0.5, -0.1), (0.5, 0.5, -7.451e-09), (-0.5, 0.4, -0.1), (-0.5, -0.4, -0.1), (-0.5, -0.4, -7.451e-09), (-0.5, 0.4, -7.451e-09), (0.5, -0.4, -0.1), (0.5, 0.4, -0.1), (0.5, 0.4, -7.451e-09), (0.5, -0.4, -7.451e-09), (0.4, 0.5, -0.1), (-0.4, 0.5, -0.1), (-0.4, 0.5, -7.451e-09), (0.4, 0.5, -7.451e-09), (-0.4, -0.5, -0.1), (0.4, -0.5, -0.1), (0.4, -0.5, -7.451e-09), (-0.4, -0.5, -7.451e-09), (-0.4, 0.4, -7.451e-09), (0.4, 0.4, -7.451e-09), (-0.4, -0.4, -7.451e-09), (0.4, -0.4, -7.451e-09), (0.4, 0.4, -0.1), (-0.4, 0.4, -0.1), (0.4, -0.4, -0.1), (-0.4, -0.4, -0.1), (-0.5, -0.4, -0.8), (-0.5, -0.5, -0.8), (-0.4, 0.5, -0.8), (-0.5, 0.5, -0.8), (0.5, 0.4, -0.8), (0.5, 0.5, -0.8), (0.4, -0.5, -0.8), (0.5, -0.5, -0.8), (-0.5, 0.4, -0.8), (0.5, -0.4, -0.8), (-0.4, 0.4, -0.8), (-0.4, -0.4, -0.8), (0.4, 0.5, -0.8), (-0.4, -0.5, -0.8), (0.4, 0.4, -0.8), (0.4, -0.4, -0.8), (0.5, -0.4, 1.0), (0.5, -0.5, 1.0), (-0.4, -0.5, 1.0), (-0.5, -0.5, 1.0), (-0.5, -0.4, 1.0), (0.4, -0.4, 1.0), (0.4, -0.5, 1.0), (-0.4, -0.4, 1.0), (-0.5, -0.5, 0.9), (-0.5, -0.4, 0.9), (-0.4, -0.5, 0.9), (-0.4, -0.4, 0.9), (0.5, -0.5, 0.9), (0.4, -0.5, 0.9), (0.4, -0.4, 0.9), (0.5, -0.4, 0.9), (-0.5, -0.4, 0.6), (-0.5, -0.5, 0.6), (-0.4, -0.5, 0.6), (-0.4, -0.4, 0.6), (-0.5, -0.4, 0.5), (-0.5, -0.5, 0.5), (-0.4, -0.5, 0.5), (-0.4, -0.4, 0.5), (0.4, -0.5, 0.6), (0.5, -0.4, 0.6), (0.5, -0.5, 0.6), (0.4, -0.4, 0.6), (0.4, -0.5, 0.5), (0.5, -0.4, 0.5), (0.5, -0.5, 0.5), (0.4, -0.4, 0.5)], [], [(8, 11, 3, 2), (16, 19, 7, 6), (12, 15, 5, 4), (20, 23, 1, 0), (0, 9, 32, 33), (61, 60, 49, 54), (18, 3, 11, 24), (24, 11, 10, 26), (29, 8, 40, 42), (28, 13, 12, 30), (6, 7, 14, 13), (13, 14, 15, 12), (0, 1, 10, 9), (9, 10, 11, 8), (8, 29, 31, 9), (29, 28, 30, 31), (6, 13, 36, 37), (17, 16, 28, 29), (14, 25, 27, 15), (25, 24, 26, 27), (7, 19, 25, 14), (19, 18, 24, 25), (57, 56, 51, 52), (27, 26, 23, 22), (16, 6, 37, 44), (31, 30, 21, 20), (4, 5, 22, 21), (21, 22, 23, 20), (2, 3, 18, 17), (17, 18, 19, 16), (47, 41, 39, 38), (44, 37, 36, 46), (35, 34, 42, 40), (32, 43, 45, 33), (9, 31, 43, 32), (12, 4, 39, 41), (17, 29, 42, 34), (31, 20, 45, 43), (20, 0, 33, 45), (28, 16, 44, 46), (4, 21, 38, 39), (13, 28, 46, 36), (21, 30, 47, 38), (2, 17, 34, 35), (8, 2, 35, 40), (30, 12, 41, 47), (55, 52, 51, 50), (48, 53, 54, 49), (63, 62, 53, 48), (58, 59, 62, 61), (60, 63, 48, 49), (56, 58, 50, 51), (50, 58, 61, 54), (59, 57, 52, 55), (67, 64, 57, 59), (66, 67, 59, 58), (65, 66, 58, 56), (64, 65, 56, 57), (74, 73, 63, 60), (75, 72, 61, 62), (73, 75, 62, 63), (72, 74, 60, 61), (68, 69, 65, 64), (69, 70, 66, 65), (75, 79, 71, 67), (71, 68, 64, 67), (26, 10, 68, 71), (23, 26, 71, 70), (1, 23, 70, 69), (10, 1, 69, 68), (76, 78, 74, 72), (77, 79, 75, 73), (72, 75, 67, 66), (78, 77, 73, 74), (5, 15, 77, 78), (27, 22, 76, 79), (15, 27, 79, 77), (22, 5, 78, 76), (59, 55, 53, 62), (55, 50, 54, 53), (79, 76, 70, 71), (76, 72, 66, 70)])
_uv = me_cube_006.uv_layers.new(name='UVMap')
_uv.uv.foreach_set('vector', [0.375, 0.1667, 0.625, 0.1667, 0.625, 0.25, 0.375, 0.25, 0.375, 0.4167, 0.625, 0.4167, 0.625, 0.5, 0.375, 0.5, 0.375, 0.6667, 0.625, 0.6667, 0.625, 0.75, 0.375, 0.75, 0.375, 0.9167, 0.625, 0.9167, 0.625, 1.0, 0.375, 1.0, 0.375, 0.0, 0.375, 0.08333, 0.375, 0.08333, 0.375, 0.0, 0.625, 0.8333, 0.625, 0.75, 0.625, 0.75, 0.625, 0.8333, 0.7917, 0.5, 0.875, 0.5, 0.875, 0.5833, 0.7917, 0.5833, 0.7917, 0.5833, 0.875, 0.5833, 0.875, 0.6667, 0.7917, 0.6667, 0.2083, 0.5833, 0.125, 0.5833, 0.125, 0.5833, 0.2083, 0.5833, 0.2917, 0.5833, 0.375, 0.5833, 0.375, 0.6667, 0.2917, 0.6667, 0.375, 0.5, 0.625, 0.5, 0.625, 0.5833, 0.375, 0.5833, 0.375, 0.5833, 0.625, 0.5833, 0.625, 0.6667, 0.375, 0.6667, 0.375, 0.0, 0.625, 0.0, 0.625, 0.08333, 0.375, 0.08333, 0.375, 0.08333, 0.625, 0.08333, 0.625, 0.1667, 0.375, 0.1667, 0.125, 0.5833, 0.2083, 0.5833, 0.2083, 0.6667, 0.125, 0.6667, 0.2083, 0.5833, 0.2917, 0.5833, 0.2917, 0.6667, 0.2083, 0.6667, 0.375, 0.5, 0.375, 0.5833, 0.375, 0.5833, 0.375, 0.5, 0.2083, 0.5, 0.2917, 0.5, 0.2917, 0.5833, 0.2083, 0.5833, 0.625, 0.5833, 0.7083, 0.5833, 0.7083, 0.6667, 0.625, 0.6667, 0.7083, 0.5833, 0.7917, 0.5833, 0.7917, 0.6667, 0.7083, 0.6667, 0.625, 0.5, 0.7083, 0.5, 0.7083, 0.5833, 0.625, 0.5833, 0.7083, 0.5, 0.7917, 0.5, 0.7917, 0.5833, 0.7083, 0.5833, 0.625, 0.08333, 0.625, 0.0, 0.625, 0.0, 0.625, 0.08333, 0.7083, 0.6667, 0.7917, 0.6667, 0.7917, 0.75, 0.7083, 0.75, 0.375, 0.4167, 0.375, 0.5, 0.375, 0.5, 0.375, 0.4167, 0.2083, 0.6667, 0.2917, 0.6667, 0.2917, 0.75, 0.2083, 0.75, 0.375, 0.75, 0.625, 0.75, 0.625, 0.8333, 0.375, 0.8333, 0.375, 0.8333, 0.625, 0.8333, 0.625, 0.9167, 0.375, 0.9167, 0.375, 0.25, 0.625, 0.25, 0.625, 0.3333, 0.375, 0.3333, 0.375, 0.3333, 0.625, 0.3333, 0.625, 0.4167, 0.375, 0.4167, 0.2917, 0.6667, 0.375, 0.6667, 0.375, 0.75, 0.2917, 0.75, 0.2917, 0.5, 0.375, 0.5, 0.375, 0.5833, 0.2917, 0.5833, 0.125, 0.5, 0.2083, 0.5, 0.2083, 0.5833, 0.125, 0.5833, 0.125, 0.6667, 0.2083, 0.6667, 0.2083, 0.75, 0.125, 0.75, 0.125, 0.6667, 0.2083, 0.6667, 0.2083, 0.6667, 0.125, 0.6667, 0.375, 0.6667, 0.375, 0.75, 0.375, 0.75, 0.375, 0.6667, 0.2083, 0.5, 0.2083, 0.5833, 0.2083, 0.5833, 0.2083, 0.5, 0.2083, 0.6667, 0.2083, 0.75, 0.2083, 0.75, 0.2083, 0.6667, 0.375, 0.9167, 0.375, 1.0, 0.375, 1.0, 0.375, 0.9167, 0.2917, 0.5833, 0.2917, 0.5, 0.2917, 0.5, 0.2917, 0.5833, 0.375, 0.75, 0.375, 0.8333, 0.375, 0.8333, 0.375, 0.75, 0.375, 0.5833, 0.2917, 0.5833, 0.2917, 0.5833, 0.375, 0.5833, 0.2917, 0.75, 0.2917, 0.6667, 0.2917, 0.6667, 0.2917, 0.75, 0.375, 0.25, 0.375, 0.3333, 0.375, 0.3333, 0.375, 0.25, 0.375, 0.1667, 0.375, 0.25, 0.375, 0.25, 0.375, 0.1667, 0.2917, 0.6667, 0.375, 0.6667, 0.375, 0.6667, 0.2917, 0.6667, 0.7917, 0.6667, 0.875, 0.6667, 0.875, 0.75, 0.7917, 0.75, 0.625, 0.6667, 0.7083, 0.6667, 0.7083, 0.75, 0.625, 0.75, 0.625, 0.6667, 0.7083, 0.6667, 0.7083, 0.6667, 0.625, 0.6667, 0.7917, 0.75, 0.7917, 0.6667, 0.7083, 0.6667, 0.7083, 0.75, 0.625, 0.75, 0.625, 0.6667, 0.625, 0.6667, 0.625, 0.75, 0.625, 1.0, 0.625, 0.9167, 0.625, 0.9167, 0.625, 1.0, 0.625, 0.9167, 0.625, 0.9167, 0.625, 0.8333, 0.625, 0.8333, 0.7917, 0.6667, 0.875, 0.6667, 0.875, 0.6667, 0.7917, 0.6667, 0.7917, 0.6667, 0.875, 0.6667, 0.875, 0.6667, 0.7917, 0.6667, 0.7917, 0.75, 0.7917, 0.6667, 0.7917, 0.6667, 0.7917, 0.75, 0.625, 1.0, 0.625, 0.9167, 0.625, 0.9167, 0.625, 1.0, 0.625, 0.08333, 0.625, 0.0, 0.625, 0.0, 0.625, 0.08333, 0.625, 0.75, 0.625, 0.6667, 0.625, 0.6667, 0.625, 0.75, 0.7083, 0.6667, 0.7083, 0.75, 0.7083, 0.75, 0.7083, 0.6667, 0.625, 0.6667, 0.7083, 0.6667, 0.7083, 0.6667, 0.625, 0.6667, 0.625, 0.8333, 0.625, 0.75, 0.625, 0.75, 0.625, 0.8333, 0.625, 0.08333, 0.625, 0.0, 0.625, 0.0, 0.625, 0.08333, 0.625, 1.0, 0.625, 0.9167, 0.625, 0.9167, 0.625, 1.0, 0.7083, 0.6667, 0.7083, 0.6667, 0.7917, 0.6667, 0.7917, 0.6667, 0.7917, 0.6667, 0.875, 0.6667, 0.875, 0.6667, 0.7917, 0.6667, 0.7917, 0.6667, 0.875, 0.6667, 0.875, 0.6667, 0.7917, 0.6667, 0.7917, 0.75, 0.7917, 0.6667, 0.7917, 0.6667, 0.7917, 0.75, 0.625, 1.0, 0.625, 0.9167, 0.625, 0.9167, 0.625, 1.0, 0.625, 0.08333, 0.625, 0.0, 0.625, 0.0, 0.625, 0.08333, 0.625, 0.8333, 0.625, 0.75, 0.625, 0.75, 0.625, 0.8333, 0.625, 0.6667, 0.7083, 0.6667, 0.7083, 0.6667, 0.625, 0.6667, 0.7083, 0.75, 0.7083, 0.6667, 0.7917, 0.6667, 0.7917, 0.75, 0.625, 0.75, 0.625, 0.6667, 0.625, 0.6667, 0.625, 0.75, 0.625, 0.75, 0.625, 0.6667, 0.625, 0.6667, 0.625, 0.75, 0.7083, 0.6667, 0.7083, 0.75, 0.7083, 0.75, 0.7083, 0.6667, 0.625, 0.6667, 0.7083, 0.6667, 0.7083, 0.6667, 0.625, 0.6667, 0.625, 0.8333, 0.625, 0.75, 0.625, 0.75, 0.625, 0.8333, 0.7917, 0.6667, 0.7917, 0.6667, 0.7083, 0.6667, 0.7083, 0.6667, 0.7917, 0.6667, 0.7917, 0.75, 0.7083, 0.75, 0.7083, 0.6667, 0.7083, 0.6667, 0.7083, 0.75, 0.7917, 0.75, 0.7917, 0.6667, 0.625, 0.8333, 0.625, 0.8333, 0.625, 0.9167, 0.625, 0.9167])
me_cube_006.materials.append(mat_chair)
me_cube_006.update()
me_cube_002 = bpy.data.meshes.new('Cube.002')
me_cube_002.from_pydata([(-2.0, -1.0, -3.725e-09), (-2.0, -1.0, 0.2), (-2.0, 1.0, -3.725e-09), (-2.0, 1.0, 0.2), (2.0, -1.0, -3.725e-09), (2.0, -1.0, 0.2), (2.0, 1.0, -3.725e-09), (2.0, 1.0, 0.2), (1.8, 1.0, -3.725e-09), (-1.8, 1.0, -3.725e-09), (-1.8, 1.0, 0.2), (1.8, 1.0, 0.2), (-1.8, -1.0, -3.725e-09), (1.8, -1.0, -3.725e-09), (1.8, -1.0, 0.2), (-1.8, -1.0, 0.2), (-2.0, 0.8, -3.725e-09), (-2.0, -0.8, -3.725e-09), (-2.0, -0.8, 0.2), (-2.0, 0.8, 0.2), (2.0, -0.8, -3.725e-09), (2.0, 0.8, -3.725e-09), (2.0, 0.8, 0.2), (2.0, -0.8, 0.2), (1.8, 0.8, 0.2), (1.8, -0.8, 0.2), (-1.8, 0.8, 0.2), (-1.8, -0.8, 0.2), (-1.8, 0.8, -3.725e-09), (-1.8, -0.8, -3.725e-09), (1.8, 0.8, -3.725e-09), (1.8, -0.8, -3.725e-09), (-2.0, -0.8, -1.0), (-2.0, -1.0, -1.0), (-1.8, 1.0, -1.0), (-2.0, 1.0, -1.0), (2.0, 0.8, -1.0), (2.0, 1.0, -1.0), (1.8, -1.0, -1.0), (2.0, -1.0, -1.0), (1.8, 1.0, -1.0), (-1.8, -1.0, -1.0), (-1.8, -0.8, -1.0), (1.8, -0.8, -1.0), (-2.0, 0.8, -1.0), (2.0, -0.8, -1.0), (-1.8, 0.8, -1.0), (1.8, 0.8, -1.0)], [], [(16, 19, 3, 2), (8, 11, 7, 6), (20, 23, 5, 4), (12, 15, 1, 0), (17, 29, 42, 32), (27, 18, 1, 15), (23, 25, 14, 5), (25, 27, 15, 14), (20, 4, 39, 45), (29, 31, 13, 12), (4, 5, 14, 13), (13, 14, 15, 12), (2, 3, 10, 9), (9, 10, 11, 8), (9, 8, 30, 28), (28, 30, 31, 29), (21, 30, 47, 36), (16, 28, 29, 17), (11, 10, 26, 24), (24, 26, 27, 25), (7, 11, 24, 22), (22, 24, 25, 23), (10, 3, 19, 26), (26, 19, 18, 27), (28, 16, 44, 46), (30, 21, 20, 31), (6, 7, 22, 21), (21, 22, 23, 20), (0, 1, 18, 17), (17, 18, 19, 16), (43, 45, 39, 38), (32, 42, 41, 33), (35, 34, 46, 44), (40, 37, 36, 47), (4, 13, 38, 39), (9, 28, 46, 34), (31, 20, 45, 43), (2, 9, 34, 35), (8, 6, 37, 40), (30, 8, 40, 47), (16, 2, 35, 44), (6, 21, 36, 37), (29, 12, 41, 42), (0, 17, 32, 33), (13, 31, 43, 38), (12, 0, 33, 41)])
_uv = me_cube_002.uv_layers.new(name='UVMap')
_uv.uv.foreach_set('vector', [0.375, 0.1667, 0.625, 0.1667, 0.625, 0.25, 0.375, 0.25, 0.375, 0.4167, 0.625, 0.4167, 0.625, 0.5, 0.375, 0.5, 0.375, 0.6667, 0.625, 0.6667, 0.625, 0.75, 0.375, 0.75, 0.375, 0.9167, 0.625, 0.9167, 0.625, 1.0, 0.375, 1.0, 0.125, 0.6667, 0.2083, 0.6667, 0.2083, 0.6667, 0.125, 0.6667, 0.7917, 0.6667, 0.875, 0.6667, 0.875, 0.75, 0.7917, 0.75, 0.625, 0.6667, 0.7083, 0.6667, 0.7083, 0.75, 0.625, 0.75, 0.7083, 0.6667, 0.7917, 0.6667, 0.7917, 0.75, 0.7083, 0.75, 0.375, 0.6667, 0.375, 0.75, 0.375, 0.75, 0.375, 0.6667, 0.2083, 0.6667, 0.2917, 0.6667, 0.2917, 0.75, 0.2083, 0.75, 0.375, 0.75, 0.625, 0.75, 0.625, 0.8333, 0.375, 0.8333, 0.375, 0.8333, 0.625, 0.8333, 0.625, 0.9167, 0.375, 0.9167, 0.375, 0.25, 0.625, 0.25, 0.625, 0.3333, 0.375, 0.3333, 0.375, 0.3333, 0.625, 0.3333, 0.625, 0.4167, 0.375, 0.4167, 0.2083, 0.5, 0.2917, 0.5, 0.2917, 0.5833, 0.2083, 0.5833, 0.2083, 0.5833, 0.2917, 0.5833, 0.2917, 0.6667, 0.2083, 0.6667, 0.375, 0.5833, 0.2917, 0.5833, 0.2917, 0.5833, 0.375, 0.5833, 0.125, 0.5833, 0.2083, 0.5833, 0.2083, 0.6667, 0.125, 0.6667, 0.7083, 0.5, 0.7917, 0.5, 0.7917, 0.5833, 0.7083, 0.5833, 0.7083, 0.5833, 0.7917, 0.5833, 0.7917, 0.6667, 0.7083, 0.6667, 0.625, 0.5, 0.7083, 0.5, 0.7083, 0.5833, 0.625, 0.5833, 0.625, 0.5833, 0.7083, 0.5833, 0.7083, 0.6667, 0.625, 0.6667, 0.7917, 0.5, 0.875, 0.5, 0.875, 0.5833, 0.7917, 0.5833, 0.7917, 0.5833, 0.875, 0.5833, 0.875, 0.6667, 0.7917, 0.6667, 0.2083, 0.5833, 0.125, 0.5833, 0.125, 0.5833, 0.2083, 0.5833, 0.2917, 0.5833, 0.375, 0.5833, 0.375, 0.6667, 0.2917, 0.6667, 0.375, 0.5, 0.625, 0.5, 0.625, 0.5833, 0.375, 0.5833, 0.375, 0.5833, 0.625, 0.5833, 0.625, 0.6667, 0.375, 0.6667, 0.375, 0.0, 0.625, 0.0, 0.625, 0.08333, 0.375, 0.08333, 0.375, 0.08333, 0.625, 0.08333, 0.625, 0.1667, 0.375, 0.1667, 0.2917, 0.6667, 0.375, 0.6667, 0.375, 0.75, 0.2917, 0.75, 0.125, 0.6667, 0.2083, 0.6667, 0.2083, 0.75, 0.125, 0.75, 0.125, 0.5, 0.2083, 0.5, 0.2083, 0.5833, 0.125, 0.5833, 0.2917, 0.5, 0.375, 0.5, 0.375, 0.5833, 0.2917, 0.5833, 0.375, 0.75, 0.375, 0.8333, 0.375, 0.8333, 0.375, 0.75, 0.2083, 0.5, 0.2083, 0.5833, 0.2083, 0.5833, 0.2083, 0.5, 0.2917, 0.6667, 0.375, 0.6667, 0.375, 0.6667, 0.2917, 0.6667, 0.375, 0.25, 0.375, 0.3333, 0.375, 0.3333, 0.375, 0.25, 0.375, 0.4167, 0.375, 0.5, 0.375, 0.5, 0.375, 0.4167, 0.2917, 0.5833, 0.2917, 0.5, 0.2917, 0.5, 0.2917, 0.5833, 0.375, 0.1667, 0.375, 0.25, 0.375, 0.25, 0.375, 0.1667, 0.375, 0.5, 0.375, 0.5833, 0.375, 0.5833, 0.375, 0.5, 0.2083, 0.6667, 0.2083, 0.75, 0.2083, 0.75, 0.2083, 0.6667, 0.375, 0.0, 0.375, 0.08333, 0.375, 0.08333, 0.375, 0.0, 0.2917, 0.75, 0.2917, 0.6667, 0.2917, 0.6667, 0.2917, 0.75, 0.375, 0.9167, 0.375, 1.0, 0.375, 1.0, 0.375, 0.9167])
me_cube_002.materials.append(mat_table)
me_cube_002.update()

# ---- objects
ob_light = bpy.data.objects.new('Light', light_light_001)
ob_camera = bpy.data.objects.new('Camera', cam_camera_001)
ob_chair_000 = bpy.data.objects.new('Chair.000', me_cube_003)
ob_chair_001 = bpy.data.objects.new('Chair.001', me_cube_004)
ob_chair_002 = bpy.data.objects.new('Chair.002', me_cube_005)
ob_chair_003 = bpy.data.objects.new('Chair.003', me_cube_006)
ob_table = bpy.data.objects.new('Table', me_cube_002)

# ---- transforms, parenting, visibility, modifiers, constraints
ob_light.location = (4.076, 1.005, 5.904)
ob_light.rotation_euler = (0.6503, 0.05522, 1.866)
ob_light.lock_rotations_4d = False
ob_light.empty_display_type = 'ARROWS'
ob_light.color = (0.0, 0.0, 0.0, 0.0)
ob_light.lineart.crease_threshold = 0.0
ob_camera.location = (7.359, -6.926, 4.958)
ob_camera.rotation_euler = (1.109, 0.0, 0.8149)
ob_camera.lock_rotations_4d = False
ob_camera.empty_display_type = 'ARROWS'
ob_camera.color = (0.0, 0.0, 0.0, 0.0)
ob_camera.display_type = 'WIRE'
ob_camera.lineart.crease_threshold = 0.0
ob_chair_000.location = (1.2, -1.0, -0.2)
ob_chair_001.location = (-1.2, -1.0, -0.2)
ob_chair_002.location = (-1.2, 0.9, -0.2)
ob_chair_002.rotation_euler = (0.0, -0.0, -3.142)
ob_chair_003.location = (1.2, 0.9, -0.2)
ob_chair_003.rotation_euler = (0.0, -0.0, -3.142)
ob_table.location = (0.0, 0.0, 0.0)

# ---- collection membership
col_camera_light.objects.link(ob_light)
col_camera_light.objects.link(ob_camera)
col_furniture.objects.link(ob_chair_000)
col_furniture.objects.link(ob_chair_001)
col_furniture.objects.link(ob_chair_002)
col_furniture.objects.link(ob_chair_003)
col_furniture.objects.link(ob_table)

# ---- scene / render settings (as saved in the file)
scene.frame_start = 1; scene.frame_end = 250; scene.frame_set(1)
scene.render.engine = 'BLENDER_EEVEE_NEXT'
scene.cycles.sampling_pattern = 'TABULATED_SOBOL'
scene.cycles.use_light_tree = False
scene.view_settings.view_transform = 'Filmic'
bpy.context.view_layer.update()

# ---- added for rendering (the .blend has no active camera): camera
cam_auto = bpy.data.cameras.new('AutoCamera')
cam_auto.lens = 50.0
cam_auto.sensor_width = 36.0
cam_auto.clip_end = 1000.0
ob_auto_camera = bpy.data.objects.new('AutoCamera', cam_auto)
scene.collection.objects.link(ob_auto_camera)
ob_auto_camera.location = (4.86513, -5.88816, 3.79211)
ob_auto_camera.rotation_euler = (1.09748, -7.21219e-08, 0.694738)
scene.camera = ob_auto_camera
bpy.context.view_layer.update()
